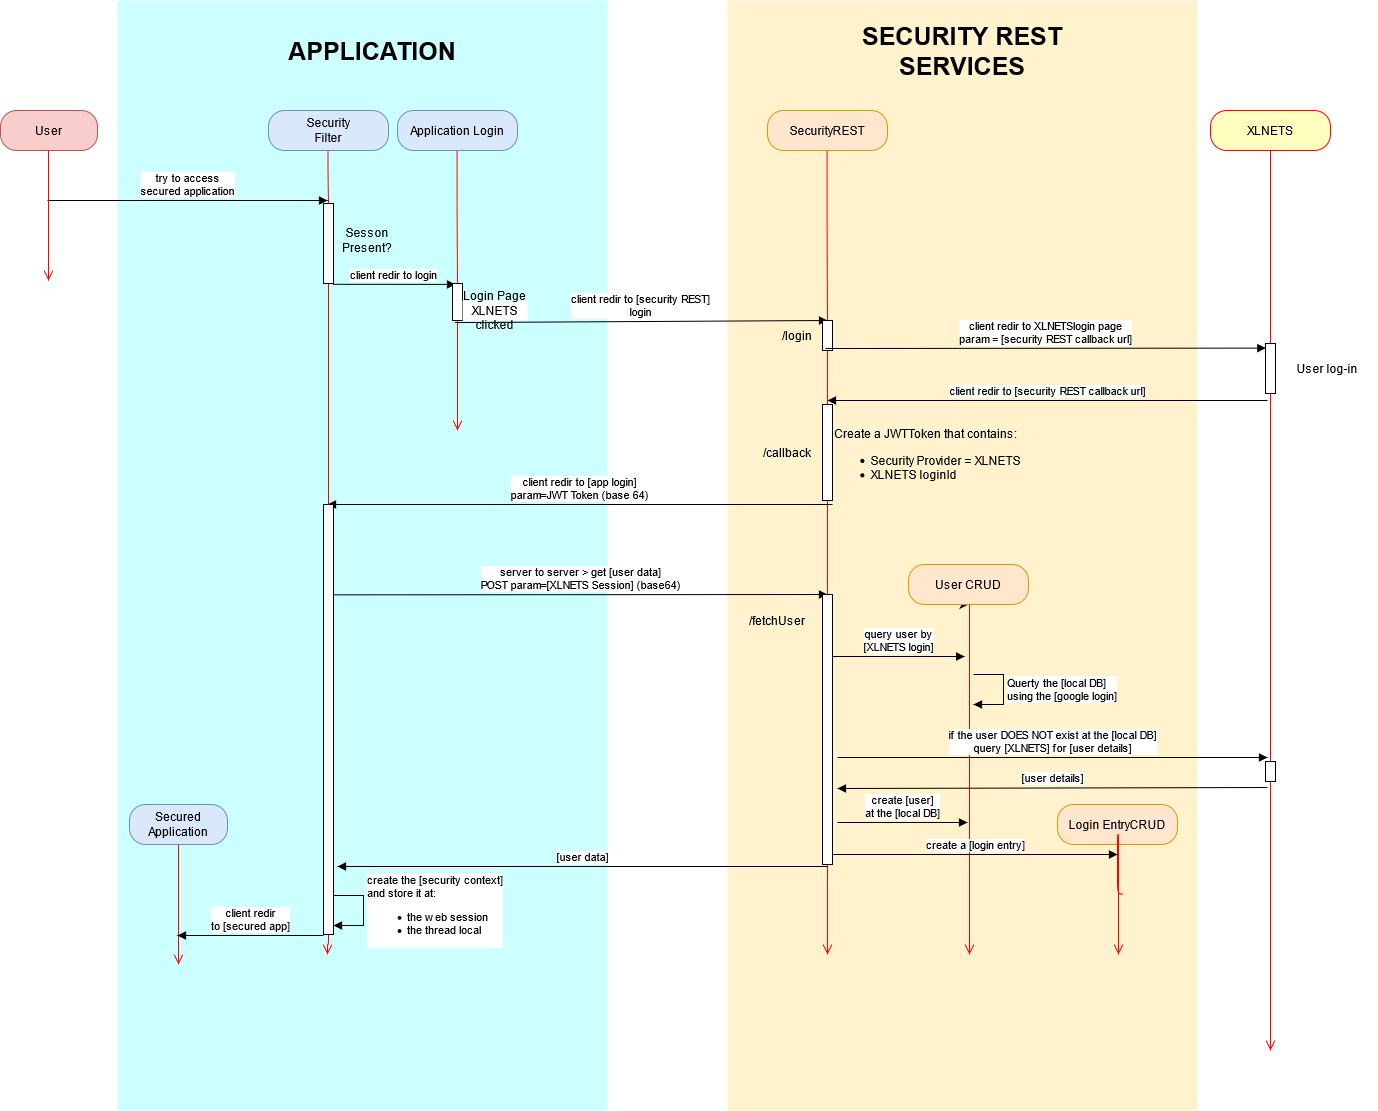

The diagram above was exported from draw.io. Its source (the exported page's mxGraphModel, read from the mxfile embedded in the PNG):
<mxGraphModel dx="1902" dy="1068" grid="1" gridSize="10" guides="1" tooltips="1" connect="1" arrows="1" fold="1" page="0" pageScale="1.5" pageWidth="826" pageHeight="1169" background="#ffffff" math="0" shadow="0">
  <root>
    <mxCell id="0" />
    <mxCell id="1" parent="0" />
    <mxCell id="28y7WXEHhb4b5LS-qfUr-173" value="" style="rounded=0;whiteSpace=wrap;html=1;fillColor=#fff2cc;align=left;strokeColor=none;" parent="1" vertex="1">
      <mxGeometry x="760" y="120" width="470" height="1110" as="geometry" />
    </mxCell>
    <mxCell id="28y7WXEHhb4b5LS-qfUr-170" value="" style="rounded=0;whiteSpace=wrap;html=1;fillColor=#CCFFFF;strokeColor=none;align=left;" parent="1" vertex="1">
      <mxGeometry x="150" y="120" width="490" height="1110" as="geometry" />
    </mxCell>
    <mxCell id="28y7WXEHhb4b5LS-qfUr-89" value="User" style="rounded=1;whiteSpace=wrap;html=1;arcSize=40;fillColor=#f8cecc;strokeColor=#b85450;" parent="1" vertex="1">
      <mxGeometry x="33" y="230" width="97" height="40" as="geometry" />
    </mxCell>
    <mxCell id="28y7WXEHhb4b5LS-qfUr-95" value="&lt;div&gt;Security&lt;/div&gt;&lt;div&gt;Filter&lt;br&gt;&lt;/div&gt;" style="rounded=1;whiteSpace=wrap;html=1;arcSize=40;fillColor=#dae8fc;strokeColor=#6c8ebf;" parent="1" vertex="1">
      <mxGeometry x="301" y="230" width="120" height="40" as="geometry" />
    </mxCell>
    <mxCell id="28y7WXEHhb4b5LS-qfUr-96" value="" style="edgeStyle=orthogonalEdgeStyle;html=1;verticalAlign=bottom;endArrow=open;endSize=8;strokeColor=#ff0000;startArrow=none;" parent="1" source="28y7WXEHhb4b5LS-qfUr-137" edge="1">
      <mxGeometry relative="1" as="geometry">
        <mxPoint x="360" y="1074" as="targetPoint" />
        <mxPoint x="360.5" y="174" as="sourcePoint" />
      </mxGeometry>
    </mxCell>
    <mxCell id="28y7WXEHhb4b5LS-qfUr-97" value="SecurityREST" style="rounded=1;whiteSpace=wrap;html=1;arcSize=40;fillColor=#ffe6cc;strokeColor=#d79b00;" parent="1" vertex="1">
      <mxGeometry x="800" y="230" width="120" height="40" as="geometry" />
    </mxCell>
    <mxCell id="28y7WXEHhb4b5LS-qfUr-98" value="Secured&lt;br&gt;Application" style="rounded=1;whiteSpace=wrap;html=1;arcSize=40;fillColor=#dae8fc;strokeColor=#6c8ebf;" parent="1" vertex="1">
      <mxGeometry x="162" y="924" width="98" height="40" as="geometry" />
    </mxCell>
    <mxCell id="28y7WXEHhb4b5LS-qfUr-99" value="" style="edgeStyle=orthogonalEdgeStyle;html=1;verticalAlign=bottom;endArrow=open;endSize=8;strokeColor=#ff0000;" parent="1" source="28y7WXEHhb4b5LS-qfUr-98" edge="1">
      <mxGeometry relative="1" as="geometry">
        <mxPoint x="211" y="1084" as="targetPoint" />
        <mxPoint x="221.57999999999998" y="704" as="sourcePoint" />
        <Array as="points">
          <mxPoint x="211" y="1084" />
        </Array>
      </mxGeometry>
    </mxCell>
    <mxCell id="28y7WXEHhb4b5LS-qfUr-100" value="XLNETS" style="rounded=1;whiteSpace=wrap;html=1;arcSize=40;fontColor=#000000;fillColor=#ffffc0;strokeColor=#ff0000;" parent="1" vertex="1">
      <mxGeometry x="1243" y="230" width="120" height="40" as="geometry" />
    </mxCell>
    <mxCell id="28y7WXEHhb4b5LS-qfUr-101" value="try to access&lt;br&gt;secured application" style="html=1;verticalAlign=bottom;endArrow=block;" parent="1" edge="1">
      <mxGeometry width="80" relative="1" as="geometry">
        <mxPoint x="80" y="320" as="sourcePoint" />
        <mxPoint x="360" y="320" as="targetPoint" />
      </mxGeometry>
    </mxCell>
    <mxCell id="28y7WXEHhb4b5LS-qfUr-103" value="Sesson Present?" style="text;html=1;strokeColor=none;fillColor=none;align=center;verticalAlign=middle;whiteSpace=wrap;rounded=0;" parent="1" vertex="1">
      <mxGeometry x="380" y="350" width="40" height="20" as="geometry" />
    </mxCell>
    <mxCell id="28y7WXEHhb4b5LS-qfUr-106" value="Application Login" style="rounded=1;whiteSpace=wrap;html=1;arcSize=40;fillColor=#dae8fc;strokeColor=#6c8ebf;" parent="1" vertex="1">
      <mxGeometry x="430" y="230" width="120" height="40" as="geometry" />
    </mxCell>
    <mxCell id="28y7WXEHhb4b5LS-qfUr-107" value="client redir to login" style="html=1;verticalAlign=bottom;endArrow=block;exitX=0.917;exitY=1.01;exitDx=0;exitDy=0;exitPerimeter=0;entryX=0.3;entryY=0.025;entryDx=0;entryDy=0;entryPerimeter=0;" parent="1" source="28y7WXEHhb4b5LS-qfUr-102" target="28y7WXEHhb4b5LS-qfUr-109" edge="1">
      <mxGeometry width="80" relative="1" as="geometry">
        <mxPoint x="180" y="450" as="sourcePoint" />
        <mxPoint x="490" y="401" as="targetPoint" />
      </mxGeometry>
    </mxCell>
    <mxCell id="28y7WXEHhb4b5LS-qfUr-108" value="" style="edgeStyle=orthogonalEdgeStyle;html=1;verticalAlign=bottom;endArrow=open;endSize=8;strokeColor=#ff0000;startArrow=none;" parent="1" source="28y7WXEHhb4b5LS-qfUr-109" edge="1">
      <mxGeometry relative="1" as="geometry">
        <mxPoint x="490" y="550" as="targetPoint" />
        <mxPoint x="489.58000000000004" y="270" as="sourcePoint" />
      </mxGeometry>
    </mxCell>
    <mxCell id="28y7WXEHhb4b5LS-qfUr-109" value="" style="html=1;points=[];perimeter=orthogonalPerimeter;" parent="1" vertex="1">
      <mxGeometry x="485" y="403" width="10" height="37" as="geometry" />
    </mxCell>
    <mxCell id="28y7WXEHhb4b5LS-qfUr-110" value="" style="edgeStyle=orthogonalEdgeStyle;html=1;verticalAlign=bottom;endArrow=none;endSize=8;strokeColor=#ff0000;" parent="1" target="28y7WXEHhb4b5LS-qfUr-109" edge="1">
      <mxGeometry relative="1" as="geometry">
        <mxPoint x="489.5799999999999" y="840" as="targetPoint" />
        <mxPoint x="489.5799999999999" y="270" as="sourcePoint" />
      </mxGeometry>
    </mxCell>
    <mxCell id="28y7WXEHhb4b5LS-qfUr-111" value="&lt;div&gt;Create a JWTToken that contains:&lt;/div&gt;&lt;div align=&quot;left&quot;&gt;&lt;ul&gt;&lt;li&gt;Security Provider = XLNETS&lt;/li&gt;&lt;li&gt;XLNETS loginId&lt;br&gt;&lt;/li&gt;&lt;/ul&gt;&lt;/div&gt;" style="text;html=1;strokeColor=none;fillColor=none;align=center;verticalAlign=middle;whiteSpace=wrap;rounded=0;" parent="1" vertex="1">
      <mxGeometry x="856" y="570" width="205" height="20" as="geometry" />
    </mxCell>
    <mxCell id="28y7WXEHhb4b5LS-qfUr-117" value="" style="edgeStyle=orthogonalEdgeStyle;html=1;verticalAlign=bottom;endArrow=open;endSize=8;strokeColor=#ff0000;startArrow=none;" parent="1" edge="1">
      <mxGeometry relative="1" as="geometry">
        <mxPoint x="1303" y="1170" as="targetPoint" />
        <mxPoint x="1303" y="570" as="sourcePoint" />
        <Array as="points">
          <mxPoint x="1303" y="580" />
          <mxPoint x="1303" y="580" />
        </Array>
      </mxGeometry>
    </mxCell>
    <mxCell id="28y7WXEHhb4b5LS-qfUr-118" value="" style="html=1;points=[];perimeter=orthogonalPerimeter;" parent="1" vertex="1">
      <mxGeometry x="1298" y="463" width="10" height="50" as="geometry" />
    </mxCell>
    <mxCell id="28y7WXEHhb4b5LS-qfUr-119" value="" style="edgeStyle=orthogonalEdgeStyle;html=1;verticalAlign=bottom;endArrow=none;endSize=8;strokeColor=#ff0000;exitX=0.5;exitY=1;exitDx=0;exitDy=0;" parent="1" source="28y7WXEHhb4b5LS-qfUr-100" target="28y7WXEHhb4b5LS-qfUr-118" edge="1">
      <mxGeometry relative="1" as="geometry">
        <mxPoint x="1307.58" y="838.33" as="targetPoint" />
        <mxPoint x="1412.9600000000005" y="270.01000000000005" as="sourcePoint" />
        <Array as="points">
          <mxPoint x="1303" y="410" />
          <mxPoint x="1303" y="410" />
        </Array>
      </mxGeometry>
    </mxCell>
    <mxCell id="28y7WXEHhb4b5LS-qfUr-120" value="client redir to [security REST]&lt;br&gt;&lt;div&gt;login&lt;/div&gt;" style="html=1;verticalAlign=bottom;endArrow=block;exitX=0.25;exitY=1.056;exitDx=0;exitDy=0;exitPerimeter=0;" parent="1" source="28y7WXEHhb4b5LS-qfUr-109" edge="1">
      <mxGeometry width="80" relative="1" as="geometry">
        <mxPoint x="179.17000000000007" y="562.5" as="sourcePoint" />
        <mxPoint x="860" y="440" as="targetPoint" />
      </mxGeometry>
    </mxCell>
    <mxCell id="28y7WXEHhb4b5LS-qfUr-123" value="" style="edgeStyle=orthogonalEdgeStyle;html=1;verticalAlign=bottom;endArrow=open;endSize=8;strokeColor=#ff0000;startArrow=none;" parent="1" edge="1">
      <mxGeometry relative="1" as="geometry">
        <mxPoint x="860" y="1074" as="targetPoint" />
        <mxPoint x="860" y="624" as="sourcePoint" />
      </mxGeometry>
    </mxCell>
    <mxCell id="28y7WXEHhb4b5LS-qfUr-124" value="&lt;div&gt;client redir to [security REST callback url]&lt;/div&gt;" style="html=1;verticalAlign=bottom;endArrow=block;" parent="1" edge="1">
      <mxGeometry width="80" relative="1" as="geometry">
        <mxPoint x="1300" y="520" as="sourcePoint" />
        <mxPoint x="860" y="520" as="targetPoint" />
      </mxGeometry>
    </mxCell>
    <mxCell id="28y7WXEHhb4b5LS-qfUr-125" value="" style="html=1;points=[];perimeter=orthogonalPerimeter;" parent="1" vertex="1">
      <mxGeometry x="855" y="524" width="10" height="96" as="geometry" />
    </mxCell>
    <mxCell id="28y7WXEHhb4b5LS-qfUr-126" value="" style="edgeStyle=orthogonalEdgeStyle;html=1;verticalAlign=bottom;endArrow=none;endSize=8;strokeColor=#ff0000;startArrow=none;" parent="1" source="XPHKNUGq_18VTcXUpgom-1" target="28y7WXEHhb4b5LS-qfUr-125" edge="1">
      <mxGeometry relative="1" as="geometry">
        <mxPoint x="859.5799999999999" y="840" as="targetPoint" />
        <mxPoint x="859.5799999999999" y="270" as="sourcePoint" />
      </mxGeometry>
    </mxCell>
    <mxCell id="28y7WXEHhb4b5LS-qfUr-130" value="" style="edgeStyle=orthogonalEdgeStyle;html=1;verticalAlign=bottom;endArrow=none;endSize=8;strokeColor=#ff0000;startArrow=none;" parent="1" source="28y7WXEHhb4b5LS-qfUr-118" edge="1">
      <mxGeometry relative="1" as="geometry">
        <mxPoint x="1303" y="590" as="targetPoint" />
        <mxPoint x="1303" y="513" as="sourcePoint" />
      </mxGeometry>
    </mxCell>
    <mxCell id="28y7WXEHhb4b5LS-qfUr-132" value="Login Page&lt;br&gt;XLNETS clicked" style="text;html=1;strokeColor=none;align=center;verticalAlign=middle;whiteSpace=wrap;rounded=0;fillColor=#ffffff;" parent="1" vertex="1">
      <mxGeometry x="495" y="420" width="65" height="20" as="geometry" />
    </mxCell>
    <mxCell id="28y7WXEHhb4b5LS-qfUr-134" value="" style="edgeStyle=orthogonalEdgeStyle;html=1;verticalAlign=bottom;endArrow=none;endSize=8;strokeColor=#ff0000;startArrow=none;" parent="1" source="28y7WXEHhb4b5LS-qfUr-125" edge="1">
      <mxGeometry relative="1" as="geometry">
        <mxPoint x="860" y="630" as="targetPoint" />
        <mxPoint x="860" y="574" as="sourcePoint" />
      </mxGeometry>
    </mxCell>
    <mxCell id="28y7WXEHhb4b5LS-qfUr-135" value="User log-in" style="text;html=1;strokeColor=none;fillColor=none;align=center;verticalAlign=middle;whiteSpace=wrap;rounded=0;" parent="1" vertex="1">
      <mxGeometry x="1310" y="478" width="100" height="20" as="geometry" />
    </mxCell>
    <mxCell id="28y7WXEHhb4b5LS-qfUr-136" value="&lt;div&gt;client redir to [app login]&lt;/div&gt;&lt;div&gt;param=JWT Token (base 64)&lt;br&gt;&lt;/div&gt;" style="html=1;verticalAlign=bottom;endArrow=block;" parent="1" edge="1">
      <mxGeometry width="80" relative="1" as="geometry">
        <mxPoint x="865" y="624" as="sourcePoint" />
        <mxPoint x="360" y="624" as="targetPoint" />
      </mxGeometry>
    </mxCell>
    <mxCell id="28y7WXEHhb4b5LS-qfUr-137" value="" style="html=1;points=[];perimeter=orthogonalPerimeter;" parent="1" vertex="1">
      <mxGeometry x="356" y="624" width="10" height="430" as="geometry" />
    </mxCell>
    <mxCell id="28y7WXEHhb4b5LS-qfUr-138" value="" style="edgeStyle=orthogonalEdgeStyle;html=1;verticalAlign=bottom;endArrow=none;endSize=8;strokeColor=#ff0000;startArrow=none;" parent="1" source="28y7WXEHhb4b5LS-qfUr-102" target="28y7WXEHhb4b5LS-qfUr-137" edge="1">
      <mxGeometry relative="1" as="geometry">
        <mxPoint x="360.5" y="840" as="targetPoint" />
        <mxPoint x="360.5" y="270" as="sourcePoint" />
      </mxGeometry>
    </mxCell>
    <mxCell id="28y7WXEHhb4b5LS-qfUr-149" value="" style="edgeStyle=orthogonalEdgeStyle;rounded=0;orthogonalLoop=1;jettySize=auto;html=1;entryX=0.5;entryY=1;entryDx=0;entryDy=0;" parent="1" target="28y7WXEHhb4b5LS-qfUr-140" edge="1">
      <mxGeometry relative="1" as="geometry">
        <mxPoint x="980.5" y="724" as="sourcePoint" />
      </mxGeometry>
    </mxCell>
    <mxCell id="28y7WXEHhb4b5LS-qfUr-140" value="User CRUD" style="rounded=1;whiteSpace=wrap;html=1;arcSize=40;fillColor=#ffe6cc;strokeColor=#d79b00;" parent="1" vertex="1">
      <mxGeometry x="941" y="684" width="120" height="40" as="geometry" />
    </mxCell>
    <mxCell id="28y7WXEHhb4b5LS-qfUr-141" value="server to server &amp;gt; get [user data]&lt;br&gt;POST param=[XLNETS Session] (base64)" style="html=1;verticalAlign=bottom;endArrow=block;exitX=0.667;exitY=1.067;exitDx=0;exitDy=0;exitPerimeter=0;" parent="1" edge="1">
      <mxGeometry width="80" relative="1" as="geometry">
        <mxPoint x="365.00000000000006" y="714.3499999999999" as="sourcePoint" />
        <mxPoint x="860" y="714" as="targetPoint" />
      </mxGeometry>
    </mxCell>
    <mxCell id="28y7WXEHhb4b5LS-qfUr-142" value="" style="edgeStyle=orthogonalEdgeStyle;html=1;verticalAlign=bottom;endArrow=open;endSize=8;strokeColor=#ff0000;" parent="1" edge="1">
      <mxGeometry relative="1" as="geometry">
        <mxPoint x="81" y="400" as="targetPoint" />
        <mxPoint x="80.5799999999997" y="270" as="sourcePoint" />
        <Array as="points">
          <mxPoint x="81" y="400" />
        </Array>
      </mxGeometry>
    </mxCell>
    <mxCell id="28y7WXEHhb4b5LS-qfUr-143" value="" style="edgeStyle=orthogonalEdgeStyle;html=1;verticalAlign=bottom;endArrow=open;endSize=8;strokeColor=#ff0000;startArrow=none;" parent="1" edge="1">
      <mxGeometry relative="1" as="geometry">
        <mxPoint x="1002" y="1074" as="targetPoint" />
        <mxPoint x="1002" y="724" as="sourcePoint" />
        <Array as="points">
          <mxPoint x="1002" y="724" />
        </Array>
      </mxGeometry>
    </mxCell>
    <mxCell id="28y7WXEHhb4b5LS-qfUr-147" value="Login EntryCRUD" style="rounded=1;whiteSpace=wrap;html=1;arcSize=40;fillColor=#ffe6cc;strokeColor=#d79b00;" parent="1" vertex="1">
      <mxGeometry x="1090" y="924" width="120" height="40" as="geometry" />
    </mxCell>
    <mxCell id="28y7WXEHhb4b5LS-qfUr-151" value="" style="html=1;points=[];perimeter=orthogonalPerimeter;" parent="1" vertex="1">
      <mxGeometry x="855" y="714" width="10" height="270" as="geometry" />
    </mxCell>
    <mxCell id="28y7WXEHhb4b5LS-qfUr-153" value="query user by &lt;br&gt;[XLNETS login]" style="html=1;verticalAlign=bottom;endArrow=block;entryX=0.117;entryY=0.16;entryDx=0;entryDy=0;entryPerimeter=0;" parent="1" source="28y7WXEHhb4b5LS-qfUr-151" edge="1">
      <mxGeometry width="80" relative="1" as="geometry">
        <mxPoint x="870" y="754" as="sourcePoint" />
        <mxPoint x="997.1700000000001" y="776" as="targetPoint" />
      </mxGeometry>
    </mxCell>
    <mxCell id="28y7WXEHhb4b5LS-qfUr-154" value="if the user DOES NOT exist at the [local DB]&lt;br&gt;query [XLNETS] for [user details]" style="html=1;verticalAlign=bottom;endArrow=block;exitX=1.5;exitY=0.52;exitDx=0;exitDy=0;exitPerimeter=0;" parent="1" edge="1">
      <mxGeometry width="80" relative="1" as="geometry">
        <mxPoint x="870" y="877" as="sourcePoint" />
        <mxPoint x="1300" y="877" as="targetPoint" />
      </mxGeometry>
    </mxCell>
    <mxCell id="28y7WXEHhb4b5LS-qfUr-157" value="[user details]" style="html=1;verticalAlign=bottom;endArrow=block;" parent="1" edge="1">
      <mxGeometry width="80" relative="1" as="geometry">
        <mxPoint x="1300" y="907" as="sourcePoint" />
        <mxPoint x="870" y="908" as="targetPoint" />
      </mxGeometry>
    </mxCell>
    <mxCell id="28y7WXEHhb4b5LS-qfUr-159" value="" style="html=1;points=[];perimeter=orthogonalPerimeter;" parent="1" vertex="1">
      <mxGeometry x="1298" y="881" width="10" height="20" as="geometry" />
    </mxCell>
    <mxCell id="28y7WXEHhb4b5LS-qfUr-161" value="Querty the [local DB] &lt;br&gt;using the [google login]" style="edgeStyle=orthogonalEdgeStyle;html=1;align=left;spacingLeft=2;endArrow=block;rounded=0;entryX=1;entryY=0.3;entryDx=0;entryDy=0;entryPerimeter=0;" parent="1" edge="1">
      <mxGeometry relative="1" as="geometry">
        <mxPoint x="1006" y="794" as="sourcePoint" />
        <Array as="points">
          <mxPoint x="1036" y="794" />
          <mxPoint x="1036" y="824" />
        </Array>
        <mxPoint x="1006" y="824" as="targetPoint" />
      </mxGeometry>
    </mxCell>
    <mxCell id="28y7WXEHhb4b5LS-qfUr-163" value="create [user] &lt;br&gt;at the [local DB]" style="html=1;verticalAlign=bottom;endArrow=block;" parent="1" edge="1">
      <mxGeometry width="80" relative="1" as="geometry">
        <mxPoint x="870" y="942" as="sourcePoint" />
        <mxPoint x="1000" y="942" as="targetPoint" />
      </mxGeometry>
    </mxCell>
    <mxCell id="28y7WXEHhb4b5LS-qfUr-164" value="[user data]" style="html=1;verticalAlign=bottom;endArrow=block;" parent="1" edge="1">
      <mxGeometry width="80" relative="1" as="geometry">
        <mxPoint x="860" y="986" as="sourcePoint" />
        <mxPoint x="370" y="986" as="targetPoint" />
      </mxGeometry>
    </mxCell>
    <mxCell id="28y7WXEHhb4b5LS-qfUr-102" value="" style="html=1;points=[];perimeter=orthogonalPerimeter;" parent="1" vertex="1">
      <mxGeometry x="356" y="323" width="10" height="80" as="geometry" />
    </mxCell>
    <mxCell id="28y7WXEHhb4b5LS-qfUr-165" value="" style="edgeStyle=orthogonalEdgeStyle;html=1;verticalAlign=bottom;endArrow=none;endSize=8;strokeColor=#ff0000;" parent="1" target="28y7WXEHhb4b5LS-qfUr-102" edge="1">
      <mxGeometry relative="1" as="geometry">
        <mxPoint x="361" y="720" as="targetPoint" />
        <mxPoint x="360.5" y="270" as="sourcePoint" />
      </mxGeometry>
    </mxCell>
    <mxCell id="28y7WXEHhb4b5LS-qfUr-166" value="create the [security context]&lt;br&gt;&lt;div&gt;and store it at:&lt;/div&gt;&lt;ul&gt;&lt;li&gt;the web session&lt;/li&gt;&lt;li&gt;the thread local&lt;/li&gt;&lt;/ul&gt;" style="edgeStyle=orthogonalEdgeStyle;html=1;align=left;spacingLeft=2;endArrow=block;rounded=0;entryX=1;entryY=0.3;entryDx=0;entryDy=0;entryPerimeter=0;" parent="1" edge="1">
      <mxGeometry relative="1" as="geometry">
        <mxPoint x="366" y="1015" as="sourcePoint" />
        <Array as="points">
          <mxPoint x="396" y="1015" />
          <mxPoint x="396" y="1045" />
        </Array>
        <mxPoint x="366" y="1045" as="targetPoint" />
      </mxGeometry>
    </mxCell>
    <mxCell id="28y7WXEHhb4b5LS-qfUr-167" value="&lt;div&gt;client redir &lt;br&gt;to [secured app]&lt;br&gt;&lt;/div&gt;" style="html=1;verticalAlign=bottom;endArrow=block;" parent="1" edge="1">
      <mxGeometry width="80" relative="1" as="geometry">
        <mxPoint x="356" y="1055" as="sourcePoint" />
        <mxPoint x="210" y="1055" as="targetPoint" />
      </mxGeometry>
    </mxCell>
    <mxCell id="28y7WXEHhb4b5LS-qfUr-168" value="" style="edgeStyle=orthogonalEdgeStyle;html=1;verticalAlign=bottom;endArrow=open;endSize=8;strokeColor=#ff0000;startArrow=none;exitX=1.05;exitY=0.79;exitDx=0;exitDy=0;exitPerimeter=0;" parent="1" edge="1">
      <mxGeometry relative="1" as="geometry">
        <mxPoint x="1151" y="1074" as="targetPoint" />
        <mxPoint x="1155.5" y="1013.5" as="sourcePoint" />
        <Array as="points">
          <mxPoint x="1150" y="1014" />
          <mxPoint x="1150" y="954" />
          <mxPoint x="1151" y="954" />
        </Array>
      </mxGeometry>
    </mxCell>
    <mxCell id="28y7WXEHhb4b5LS-qfUr-169" value="create a [login entry]" style="html=1;verticalAlign=bottom;endArrow=block;" parent="1" edge="1">
      <mxGeometry width="80" relative="1" as="geometry">
        <mxPoint x="865" y="974" as="sourcePoint" />
        <mxPoint x="1150" y="974" as="targetPoint" />
      </mxGeometry>
    </mxCell>
    <mxCell id="28y7WXEHhb4b5LS-qfUr-172" value="SECURITY REST SERVICES" style="text;html=1;strokeColor=none;fillColor=none;align=center;verticalAlign=middle;whiteSpace=wrap;rounded=0;fontStyle=1;fontSize=25;" parent="1" vertex="1">
      <mxGeometry x="890" y="160" width="210" height="20" as="geometry" />
    </mxCell>
    <mxCell id="28y7WXEHhb4b5LS-qfUr-174" value="APPLICATION" style="text;html=1;strokeColor=none;fillColor=none;align=center;verticalAlign=middle;whiteSpace=wrap;rounded=0;fontStyle=1;fontSize=25;" parent="1" vertex="1">
      <mxGeometry x="300" y="160" width="210" height="20" as="geometry" />
    </mxCell>
    <mxCell id="XPHKNUGq_18VTcXUpgom-1" value="" style="html=1;points=[];perimeter=orthogonalPerimeter;" parent="1" vertex="1">
      <mxGeometry x="855" y="440" width="10" height="30" as="geometry" />
    </mxCell>
    <mxCell id="XPHKNUGq_18VTcXUpgom-2" value="" style="edgeStyle=orthogonalEdgeStyle;html=1;verticalAlign=bottom;endArrow=none;endSize=8;strokeColor=#ff0000;" parent="1" target="XPHKNUGq_18VTcXUpgom-1" edge="1">
      <mxGeometry relative="1" as="geometry">
        <mxPoint x="860" y="524" as="targetPoint" />
        <mxPoint x="859.5799999999999" y="269.9999999999999" as="sourcePoint" />
      </mxGeometry>
    </mxCell>
    <mxCell id="XPHKNUGq_18VTcXUpgom-3" value="client redir to XLNETSlogin page &lt;br&gt;param = [security REST callback url]" style="html=1;verticalAlign=bottom;endArrow=block;entryX=0.034;entryY=0.272;entryDx=0;entryDy=0;entryPerimeter=0;" parent="1" edge="1">
      <mxGeometry width="80" relative="1" as="geometry">
        <mxPoint x="858" y="468" as="sourcePoint" />
        <mxPoint x="1298.3400000000001" y="467.60000000000014" as="targetPoint" />
      </mxGeometry>
    </mxCell>
    <mxCell id="XPHKNUGq_18VTcXUpgom-4" value="/login" style="text;html=1;strokeColor=none;fillColor=none;align=center;verticalAlign=middle;whiteSpace=wrap;rounded=0;" parent="1" vertex="1">
      <mxGeometry x="810" y="445" width="40" height="20" as="geometry" />
    </mxCell>
    <mxCell id="XPHKNUGq_18VTcXUpgom-5" value="/callback" style="text;html=1;strokeColor=none;fillColor=none;align=center;verticalAlign=middle;whiteSpace=wrap;rounded=0;" parent="1" vertex="1">
      <mxGeometry x="800" y="562" width="40" height="20" as="geometry" />
    </mxCell>
    <mxCell id="XPHKNUGq_18VTcXUpgom-7" value="/fetchUser" style="text;html=1;strokeColor=none;fillColor=none;align=center;verticalAlign=middle;whiteSpace=wrap;rounded=0;" parent="1" vertex="1">
      <mxGeometry x="790" y="730" width="40" height="20" as="geometry" />
    </mxCell>
  </root>
</mxGraphModel>